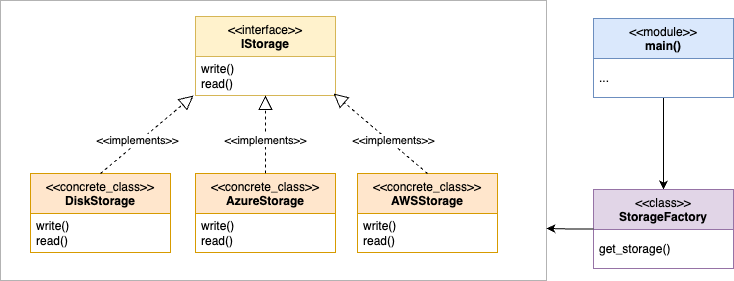

The diagram above was exported from draw.io. Its source (the exported page's mxGraphModel, read from the mxfile embedded in the PNG):
<mxGraphModel dx="820" dy="555" grid="0" gridSize="10" guides="1" tooltips="1" connect="1" arrows="1" fold="1" page="0" pageScale="1" pageWidth="827" pageHeight="1169" background="none" math="0" shadow="0">
  <root>
    <mxCell id="0" />
    <mxCell id="1" parent="0" />
    <mxCell id="jl1eKkYqjePwLUXSCIWC-1" value="" style="rounded=0;whiteSpace=wrap;html=1;fillColor=none;strokeColor=#B3B3B3;" vertex="1" parent="1">
      <mxGeometry x="105" y="248" width="546" height="280" as="geometry" />
    </mxCell>
    <mxCell id="Lj0sOueDoMhScme0r6Cn-1" value="&amp;lt;&amp;lt;interface&amp;gt;&amp;gt;&lt;br&gt;&lt;b&gt;IStorage&lt;/b&gt;" style="swimlane;fontStyle=0;align=center;verticalAlign=top;childLayout=stackLayout;horizontal=1;startSize=40;horizontalStack=0;resizeParent=1;resizeParentMax=0;resizeLast=0;collapsible=0;marginBottom=0;html=1;whiteSpace=wrap;fillColor=#fff2cc;strokeColor=#d6b656;" vertex="1" parent="1">
      <mxGeometry x="300" y="264" width="140" height="79" as="geometry" />
    </mxCell>
    <mxCell id="Lj0sOueDoMhScme0r6Cn-2" value="write()&lt;div&gt;read()&lt;/div&gt;" style="text;html=1;strokeColor=none;fillColor=none;align=left;verticalAlign=middle;spacingLeft=4;spacingRight=4;overflow=hidden;rotatable=0;points=[[0,0.5],[1,0.5]];portConstraint=eastwest;whiteSpace=wrap;" vertex="1" parent="Lj0sOueDoMhScme0r6Cn-1">
      <mxGeometry y="40" width="140" height="39" as="geometry" />
    </mxCell>
    <mxCell id="Lj0sOueDoMhScme0r6Cn-3" value="&amp;lt;&amp;lt;concrete_class&amp;gt;&amp;gt;&lt;br&gt;&lt;b&gt;DiskStorage&lt;/b&gt;" style="swimlane;fontStyle=0;align=center;verticalAlign=top;childLayout=stackLayout;horizontal=1;startSize=40;horizontalStack=0;resizeParent=1;resizeParentMax=0;resizeLast=0;collapsible=0;marginBottom=0;html=1;whiteSpace=wrap;fillColor=#ffe6cc;strokeColor=#d79b00;" vertex="1" parent="1">
      <mxGeometry x="135" y="421" width="140" height="79" as="geometry" />
    </mxCell>
    <mxCell id="Lj0sOueDoMhScme0r6Cn-4" value="write()&lt;div&gt;read()&lt;/div&gt;" style="text;html=1;strokeColor=none;fillColor=none;align=left;verticalAlign=middle;spacingLeft=4;spacingRight=4;overflow=hidden;rotatable=0;points=[[0,0.5],[1,0.5]];portConstraint=eastwest;whiteSpace=wrap;" vertex="1" parent="Lj0sOueDoMhScme0r6Cn-3">
      <mxGeometry y="40" width="140" height="39" as="geometry" />
    </mxCell>
    <mxCell id="Lj0sOueDoMhScme0r6Cn-5" value="&amp;lt;&amp;lt;concrete_class&amp;gt;&amp;gt;&lt;br&gt;&lt;b&gt;AzureStorage&lt;/b&gt;" style="swimlane;fontStyle=0;align=center;verticalAlign=top;childLayout=stackLayout;horizontal=1;startSize=40;horizontalStack=0;resizeParent=1;resizeParentMax=0;resizeLast=0;collapsible=0;marginBottom=0;html=1;whiteSpace=wrap;fillColor=#ffe6cc;strokeColor=#d79b00;" vertex="1" parent="1">
      <mxGeometry x="300" y="421" width="140" height="79" as="geometry" />
    </mxCell>
    <mxCell id="Lj0sOueDoMhScme0r6Cn-6" value="write()&lt;div&gt;read()&lt;/div&gt;" style="text;html=1;strokeColor=none;fillColor=none;align=left;verticalAlign=middle;spacingLeft=4;spacingRight=4;overflow=hidden;rotatable=0;points=[[0,0.5],[1,0.5]];portConstraint=eastwest;whiteSpace=wrap;" vertex="1" parent="Lj0sOueDoMhScme0r6Cn-5">
      <mxGeometry y="40" width="140" height="39" as="geometry" />
    </mxCell>
    <mxCell id="Lj0sOueDoMhScme0r6Cn-7" value="&amp;lt;&amp;lt;concrete_class&amp;gt;&amp;gt;&lt;br&gt;&lt;b&gt;AWSStorage&lt;/b&gt;" style="swimlane;fontStyle=0;align=center;verticalAlign=top;childLayout=stackLayout;horizontal=1;startSize=40;horizontalStack=0;resizeParent=1;resizeParentMax=0;resizeLast=0;collapsible=0;marginBottom=0;html=1;whiteSpace=wrap;fillColor=#ffe6cc;strokeColor=#d79b00;" vertex="1" parent="1">
      <mxGeometry x="462" y="421" width="140" height="79" as="geometry" />
    </mxCell>
    <mxCell id="Lj0sOueDoMhScme0r6Cn-8" value="write()&lt;div&gt;read()&lt;/div&gt;" style="text;html=1;strokeColor=none;fillColor=none;align=left;verticalAlign=middle;spacingLeft=4;spacingRight=4;overflow=hidden;rotatable=0;points=[[0,0.5],[1,0.5]];portConstraint=eastwest;whiteSpace=wrap;" vertex="1" parent="Lj0sOueDoMhScme0r6Cn-7">
      <mxGeometry y="40" width="140" height="39" as="geometry" />
    </mxCell>
    <mxCell id="Lj0sOueDoMhScme0r6Cn-9" value="" style="endArrow=block;dashed=1;endFill=0;endSize=12;html=1;rounded=0;exitX=0.5;exitY=0;exitDx=0;exitDy=0;entryX=-0.014;entryY=1;entryDx=0;entryDy=0;entryPerimeter=0;" edge="1" parent="1" source="Lj0sOueDoMhScme0r6Cn-3" target="Lj0sOueDoMhScme0r6Cn-2">
      <mxGeometry width="160" relative="1" as="geometry">
        <mxPoint x="167" y="380" as="sourcePoint" />
        <mxPoint x="327" y="380" as="targetPoint" />
      </mxGeometry>
    </mxCell>
    <mxCell id="Lj0sOueDoMhScme0r6Cn-12" value="&amp;lt;&amp;lt;implements&amp;gt;&amp;gt;" style="edgeLabel;html=1;align=center;verticalAlign=middle;resizable=0;points=[];" vertex="1" connectable="0" parent="Lj0sOueDoMhScme0r6Cn-9">
      <mxGeometry x="-0.1963" y="2" relative="1" as="geometry">
        <mxPoint as="offset" />
      </mxGeometry>
    </mxCell>
    <mxCell id="Lj0sOueDoMhScme0r6Cn-10" value="" style="endArrow=block;dashed=1;endFill=0;endSize=12;html=1;rounded=0;exitX=0.5;exitY=0;exitDx=0;exitDy=0;" edge="1" parent="1" source="Lj0sOueDoMhScme0r6Cn-5" target="Lj0sOueDoMhScme0r6Cn-2">
      <mxGeometry width="160" relative="1" as="geometry">
        <mxPoint x="215" y="431" as="sourcePoint" />
        <mxPoint x="304" y="353" as="targetPoint" />
      </mxGeometry>
    </mxCell>
    <mxCell id="Lj0sOueDoMhScme0r6Cn-13" value="&amp;lt;&amp;lt;implements&amp;gt;&amp;gt;" style="edgeLabel;html=1;align=center;verticalAlign=middle;resizable=0;points=[];" vertex="1" connectable="0" parent="Lj0sOueDoMhScme0r6Cn-10">
      <mxGeometry x="-0.0256" y="-4" relative="1" as="geometry">
        <mxPoint x="-4" y="5" as="offset" />
      </mxGeometry>
    </mxCell>
    <mxCell id="Lj0sOueDoMhScme0r6Cn-11" value="" style="endArrow=block;dashed=1;endFill=0;endSize=12;html=1;rounded=0;exitX=0.5;exitY=0;exitDx=0;exitDy=0;entryX=0.986;entryY=0.949;entryDx=0;entryDy=0;entryPerimeter=0;" edge="1" parent="1" source="Lj0sOueDoMhScme0r6Cn-7" target="Lj0sOueDoMhScme0r6Cn-2">
      <mxGeometry width="160" relative="1" as="geometry">
        <mxPoint x="225" y="441" as="sourcePoint" />
        <mxPoint x="314" y="363" as="targetPoint" />
      </mxGeometry>
    </mxCell>
    <mxCell id="Lj0sOueDoMhScme0r6Cn-14" value="&amp;lt;&amp;lt;implements&amp;gt;&amp;gt;" style="edgeLabel;html=1;align=center;verticalAlign=middle;resizable=0;points=[];" vertex="1" connectable="0" parent="Lj0sOueDoMhScme0r6Cn-11">
      <mxGeometry x="-0.1633" y="-2" relative="1" as="geometry">
        <mxPoint x="4" y="2" as="offset" />
      </mxGeometry>
    </mxCell>
    <mxCell id="jl1eKkYqjePwLUXSCIWC-4" style="edgeStyle=orthogonalEdgeStyle;rounded=0;orthogonalLoop=1;jettySize=auto;html=1;" edge="1" parent="1" source="Lj0sOueDoMhScme0r6Cn-15" target="jl1eKkYqjePwLUXSCIWC-2">
      <mxGeometry relative="1" as="geometry" />
    </mxCell>
    <mxCell id="Lj0sOueDoMhScme0r6Cn-15" value="&amp;lt;&amp;lt;module&amp;gt;&amp;gt;&lt;br&gt;&lt;b&gt;main()&lt;/b&gt;" style="swimlane;fontStyle=0;align=center;verticalAlign=top;childLayout=stackLayout;horizontal=1;startSize=40;horizontalStack=0;resizeParent=1;resizeParentMax=0;resizeLast=0;collapsible=0;marginBottom=0;html=1;whiteSpace=wrap;fillColor=#dae8fc;strokeColor=#6c8ebf;" vertex="1" parent="1">
      <mxGeometry x="698" y="266" width="140" height="79" as="geometry" />
    </mxCell>
    <mxCell id="Lj0sOueDoMhScme0r6Cn-16" value="..." style="text;html=1;strokeColor=none;fillColor=none;align=left;verticalAlign=middle;spacingLeft=4;spacingRight=4;overflow=hidden;rotatable=0;points=[[0,0.5],[1,0.5]];portConstraint=eastwest;whiteSpace=wrap;" vertex="1" parent="Lj0sOueDoMhScme0r6Cn-15">
      <mxGeometry y="40" width="140" height="39" as="geometry" />
    </mxCell>
    <mxCell id="jl1eKkYqjePwLUXSCIWC-2" value="&amp;lt;&amp;lt;class&amp;gt;&amp;gt;&lt;br&gt;&lt;b&gt;StorageFactory&lt;/b&gt;" style="swimlane;fontStyle=0;align=center;verticalAlign=top;childLayout=stackLayout;horizontal=1;startSize=40;horizontalStack=0;resizeParent=1;resizeParentMax=0;resizeLast=0;collapsible=0;marginBottom=0;html=1;whiteSpace=wrap;fillColor=#e1d5e7;strokeColor=#9673a6;" vertex="1" parent="1">
      <mxGeometry x="698" y="437" width="140" height="79" as="geometry" />
    </mxCell>
    <mxCell id="jl1eKkYqjePwLUXSCIWC-3" value="get_storage()" style="text;html=1;strokeColor=none;fillColor=none;align=left;verticalAlign=middle;spacingLeft=4;spacingRight=4;overflow=hidden;rotatable=0;points=[[0,0.5],[1,0.5]];portConstraint=eastwest;whiteSpace=wrap;" vertex="1" parent="jl1eKkYqjePwLUXSCIWC-2">
      <mxGeometry y="40" width="140" height="39" as="geometry" />
    </mxCell>
    <mxCell id="jl1eKkYqjePwLUXSCIWC-5" style="edgeStyle=orthogonalEdgeStyle;rounded=0;orthogonalLoop=1;jettySize=auto;html=1;entryX=1;entryY=0.814;entryDx=0;entryDy=0;entryPerimeter=0;" edge="1" parent="1" source="jl1eKkYqjePwLUXSCIWC-2" target="jl1eKkYqjePwLUXSCIWC-1">
      <mxGeometry relative="1" as="geometry" />
    </mxCell>
  </root>
</mxGraphModel>